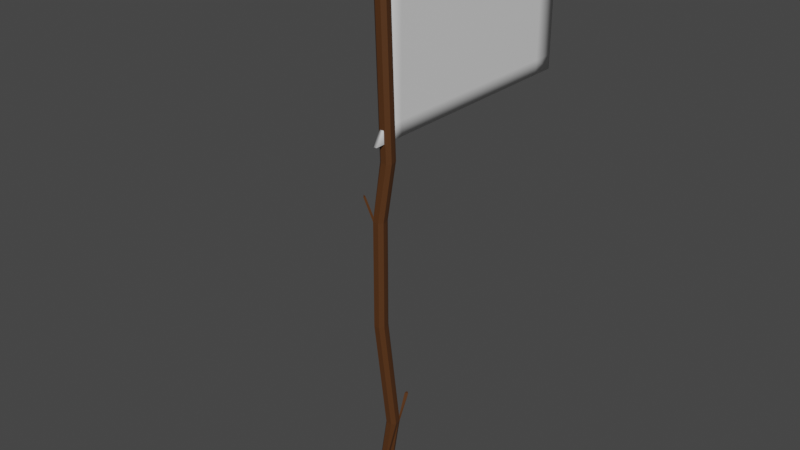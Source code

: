 # Source: flag.blend  (saved by Blender 3.3.6; exported with 4.5.12 LTS)
import bpy
from mathutils import Matrix  # noqa: F401  (used for matrix-valued properties, if any)

bpy.ops.wm.read_factory_settings(use_empty=True)
scene = bpy.context.scene
scene.name = 'Scene'

# ---- collections
col_collection = bpy.data.collections.new('Collection'); scene.collection.children.link(col_collection)

# ---- materials (node trees are filled in below, after node groups)
mat_wood = bpy.data.materials.new('wood')
mat_wood.use_transparent_shadow = False
mat_flag = bpy.data.materials.new('flag')
mat_flag.use_transparent_shadow = False

# ---- material node trees
mat_wood.use_nodes = True; mat_wood.node_tree.nodes.clear()
_N = mat_wood.node_tree.nodes; _L = mat_wood.node_tree.links
n0 = _N.new('ShaderNodeBsdfPrincipled'); n0.name = 'Principled BSDF'; n0.location = (10, 300)
n0.distribution = 'GGX'
n0.subsurface_method = 'RANDOM_WALK_SKIN'
n0.inputs[0].default_value = (0.08533, 0.03157, 0.008273, 1.0)
n0.inputs[3].default_value = 1.45
n0.inputs[27].default_value = (0.0, 0.0, 0.0, 1.0)
n0.inputs[28].default_value = 1.0
n1 = _N.new('ShaderNodeOutputMaterial'); n1.name = 'Material Output'; n1.location = (300, 300)
_L.new(n0.outputs[0], n1.inputs[0])
n1.is_active_output = True
mat_flag.use_nodes = True; mat_flag.node_tree.nodes.clear()
_N = mat_flag.node_tree.nodes; _L = mat_flag.node_tree.links
n0 = _N.new('ShaderNodeBsdfPrincipled'); n0.name = 'Principled BSDF'; n0.location = (10, 300)
n0.distribution = 'GGX'
n0.subsurface_method = 'RANDOM_WALK_SKIN'
n0.inputs[3].default_value = 1.45
n0.inputs[27].default_value = (0.0, 0.0, 0.0, 1.0)
n0.inputs[28].default_value = 1.0
n1 = _N.new('ShaderNodeOutputMaterial'); n1.name = 'Material Output'; n1.location = (300, 300)
_L.new(n0.outputs[0], n1.inputs[0])
n1.is_active_output = True

# ---- world
world_world = bpy.data.worlds.new('World'); scene.world = world_world
world_world.use_nodes = True; world_world.node_tree.nodes.clear()
_N = world_world.node_tree.nodes; _L = world_world.node_tree.links
n0 = _N.new('ShaderNodeOutputWorld'); n0.name = 'World Output'; n0.location = (300, 300)
n1 = _N.new('ShaderNodeBackground'); n1.name = 'Background'; n1.location = (10, 300)
n1.inputs[0].default_value = (0.05088, 0.05088, 0.05088, 1.0)
_L.new(n1.outputs[0], n0.inputs[0])
n0.is_active_output = True
world_world.color = (0.05088, 0.05088, 0.05088)
world_world.use_sun_shadow = False
world_world.sun_shadow_jitter_overblur = 0.0

# ---- meshes
me_cylinder = bpy.data.meshes.new('Cylinder')
me_cylinder.from_pydata([(0.0, 1.0, -1.0), (0.0, 1.0, 1.0), (0.7818, 0.6235, -1.0), (0.7818, 0.6235, 1.0), (0.9749, -0.2225, -1.0), (0.9749, -0.2225, 1.0), (0.4339, -0.901, -1.0), (0.4339, -0.901, 1.0), (-0.4339, -0.901, -1.0), (-0.4339, -0.901, 1.0), (-0.9749, -0.2225, -1.0), (-0.9749, -0.2225, 1.0), (-0.7818, 0.6235, -1.0), (-0.7818, 0.6235, 1.0), (0.7818, 1.672, 8.65), (0.0, 2.049, 8.65), (0.9749, 0.8262, 8.333), (0.4339, 0.1478, 8.65), (-0.4339, 0.1478, 8.65), (-0.9749, 0.8262, 8.65), (-0.7818, 1.672, 8.65), (0.8771, 1.255, 8.65), (0.4189, 0.6825, 8.65), (2.115, 1.702, 13.77), (1.621, 2.049, 13.77), (2.21, 1.255, 13.77), (0.8994, 0.1478, 13.77), (1.767, 0.1478, 13.77), (0.3583, 0.8262, 13.77), (0.5514, 1.672, 13.77), (2.283, 0.6825, 13.77), (2.29, -0.5955, 9.702), (2.831, 0.08296, 9.385), (2.733, 0.5114, 9.702), (2.275, -0.06079, 9.702), (1.815, 1.711, 13.77), (2.68, 2.968, 16.42), (2.186, 3.314, 16.42), (2.184, 2.771, 16.42), (1.439, -0.327, 24.04), (1.344, 0.1208, 24.04), (0.1279, -1.434, 24.04), (0.9957, -1.434, 24.04), (-0.4131, -0.7554, 24.04), (-0.22, 0.09056, 24.04), (0.8495, 0.4671, 24.04), (1.512, -0.8992, 24.04), (1.181, 0.3518, 24.04), (1.439, -0.327, 33.84), (1.344, 0.1208, 33.84), (0.1279, -1.434, 33.84), (0.9957, -1.434, 33.84), (-0.4131, -0.7554, 33.84), (-0.22, 0.09056, 33.84), (0.8495, 0.4671, 33.84), (1.512, -0.8992, 33.84), (1.181, 0.3518, 33.84), (0.1876, -1.055, 33.84), (-2.081, -0.7554, 35.72), (-1.54, -1.434, 35.72), (-1.481, -1.055, 35.72), (2.538, 0.0928, 39.09), (2.443, 0.5406, 39.09), (1.227, -1.014, 39.09), (2.095, -1.014, 39.09), (0.8793, 0.5103, 39.09), (0.6862, -0.3357, 39.09), (1.949, 0.8868, 39.09), (2.611, -0.4794, 39.09), (2.28, 0.7716, 39.09), (0.8729, -0.7635, 39.09), (2.538, -1.038, 56.07), (2.443, -0.5907, 56.07), (1.227, -2.145, 56.07), (2.095, -2.145, 56.07), (0.8793, -0.6209, 56.07), (0.6862, -1.467, 56.07), (1.949, -0.2444, 56.07), (2.611, -1.611, 56.07), (2.28, -0.3596, 56.07), (0.873, -1.895, 56.07)], [], [(0, 1, 3, 2), (2, 3, 5, 4), (4, 5, 7, 6), (6, 7, 9, 8), (8, 9, 11, 10), (9, 7, 17, 18), (10, 11, 13, 12), (12, 13, 1, 0), (0, 2, 4, 6, 8, 10, 12), (22, 21, 25, 30), (1, 13, 20, 15), (5, 3, 14, 21, 16), (11, 9, 18, 19), (3, 1, 15, 14), (7, 5, 16, 17), (13, 11, 19, 20), (29, 28, 43, 44), (22, 17, 31, 34), (20, 19, 28, 29), (18, 17, 27, 26), (21, 14, 23, 25), (15, 20, 29, 24), (17, 22, 30, 27), (19, 18, 26, 28), (14, 15, 24, 23), (33, 34, 31, 32), (17, 16, 32, 31), (21, 22, 34, 33), (16, 21, 33, 32), (24, 35, 38, 37), (37, 38, 36), (35, 23, 36, 38), (23, 24, 37, 36), (46, 39, 48, 55), (25, 23, 40, 39), (35, 24, 45, 47), (24, 29, 44, 45), (26, 27, 42, 41), (27, 30, 46, 42), (28, 26, 41, 43), (30, 25, 39, 46), (23, 35, 47, 40), (49, 56, 69, 62), (44, 43, 52, 53), (39, 40, 49, 48), (40, 47, 56, 49), (45, 44, 53, 54), (41, 42, 51, 50), (47, 45, 54, 56), (42, 46, 55, 51), (43, 41, 50, 52), (59, 60, 58), (50, 57, 60, 59), (57, 52, 58, 60), (52, 50, 59, 58), (68, 61, 71, 78), (54, 53, 65, 67), (52, 57, 70, 66), (50, 51, 64, 63), (56, 54, 67, 69), (51, 55, 68, 64), (57, 50, 63, 70), (55, 48, 61, 68), (53, 52, 66, 65), (48, 49, 62, 61), (72, 79, 77, 75, 76, 80, 73, 74, 78, 71), (65, 66, 76, 75), (70, 63, 73, 80), (62, 69, 79, 72), (67, 65, 75, 77), (61, 62, 72, 71), (69, 67, 77, 79), (64, 68, 78, 74), (63, 64, 74, 73), (66, 70, 80, 76)])
_uv = me_cylinder.uv_layers.new(name='UVMap')
_uv.uv.foreach_set('vector', [1.0, 0.5, 1.0, 1.0, 0.8571, 1.0, 0.8571, 0.5, 0.8571, 0.5, 0.8571, 1.0, 0.7143, 1.0, 0.7143, 0.5, 0.7143, 0.5, 0.7143, 1.0, 0.5714, 1.0, 0.5714, 0.5, 0.5714, 0.5, 0.5714, 1.0, 0.4286, 1.0, 0.4286, 0.5, 0.4286, 0.5, 0.4286, 1.0, 0.2857, 1.0, 0.2857, 0.5, 0.4286, 1.0, 0.5714, 1.0, 0.5714, 1.0, 0.4286, 1.0, 0.2857, 0.5, 0.2857, 1.0, 0.1429, 1.0, 0.1429, 0.5, 0.1429, 0.5, 0.1429, 1.0, 2.98e-08, 1.0, 2.98e-08, 0.5, 0.75, 0.49, 0.9376, 0.3996, 0.984, 0.1966, 0.8541, 0.03377, 0.6459, 0.03377, 0.516, 0.1966, 0.5624, 0.3996, 0.3505, 0.1621, 0.4605, 0.2994, 0.4605, 0.2994, 0.3505, 0.1621, 2.98e-08, 1.0, 0.1429, 1.0, 0.1429, 1.0, 2.98e-08, 1.0, 0.7143, 1.0, 0.8571, 1.0, 0.8571, 1.0, 0.7866, 1.0, 0.7143, 1.0, 0.2857, 1.0, 0.4286, 1.0, 0.4286, 1.0, 0.2857, 1.0, 0.8571, 1.0, 1.0, 1.0, 1.0, 1.0, 0.8571, 1.0, 0.5714, 1.0, 0.7143, 1.0, 0.7143, 1.0, 0.5714, 1.0, 0.1429, 1.0, 0.2857, 1.0, 0.2857, 1.0, 0.1429, 1.0, 0.1429, 1.0, 0.2857, 1.0, 0.2857, 1.0, 0.1429, 1.0, 0.3505, 0.1621, 0.3541, 0.03377, 0.3541, 0.03377, 0.3505, 0.1621, 0.1429, 1.0, 0.2857, 1.0, 0.2857, 1.0, 0.1429, 1.0, 0.4286, 1.0, 0.5714, 1.0, 0.5714, 1.0, 0.4286, 1.0, 0.7866, 1.0, 0.8571, 1.0, 0.8571, 1.0, 0.7866, 1.0, 2.98e-08, 1.0, 0.1429, 1.0, 0.1429, 1.0, 2.98e-08, 1.0, 0.3541, 0.03377, 0.3505, 0.1621, 0.3505, 0.1621, 0.3541, 0.03377, 0.2857, 1.0, 0.4286, 1.0, 0.4286, 1.0, 0.2857, 1.0, 0.8571, 1.0, 1.0, 1.0, 1.0, 1.0, 0.8571, 1.0, 0.4605, 0.2994, 0.3505, 0.1621, 0.3541, 0.03377, 0.484, 0.1966, 0.5714, 1.0, 0.7143, 1.0, 0.7143, 1.0, 0.5714, 1.0, 0.4605, 0.2994, 0.3505, 0.1621, 0.3505, 0.1621, 0.4605, 0.2994, 0.7143, 1.0, 0.7866, 1.0, 0.7866, 1.0, 0.7143, 1.0, 0.25, 0.49, 0.3205, 0.3241, 0.3205, 0.3241, 0.25, 0.49, 0.25, 0.49, 0.3205, 0.3241, 0.4376, 0.3996, 0.3205, 0.3241, 0.4376, 0.3996, 0.4376, 0.3996, 0.3205, 0.3241, 0.8571, 1.0, 1.0, 1.0, 1.0, 1.0, 0.8571, 1.0, 0.3505, 0.1621, 0.4605, 0.2994, 0.4605, 0.2994, 0.3505, 0.1621, 0.7866, 1.0, 0.8571, 1.0, 0.8571, 1.0, 0.7866, 1.0, 0.3205, 0.3241, 0.25, 0.49, 0.25, 0.49, 0.3205, 0.3241, 2.98e-08, 1.0, 0.1429, 1.0, 0.1429, 1.0, 2.98e-08, 1.0, 0.4286, 1.0, 0.5714, 1.0, 0.5714, 1.0, 0.4286, 1.0, 0.3541, 0.03377, 0.3505, 0.1621, 0.3505, 0.1621, 0.3541, 0.03377, 0.2857, 1.0, 0.4286, 1.0, 0.4286, 1.0, 0.2857, 1.0, 0.3505, 0.1621, 0.4605, 0.2994, 0.4605, 0.2994, 0.3505, 0.1621, 0.4376, 0.3996, 0.3205, 0.3241, 0.3205, 0.3241, 0.4376, 0.3996, 0.4376, 0.3996, 0.3205, 0.3241, 0.3205, 0.3241, 0.4376, 0.3996, 0.1429, 1.0, 0.2857, 1.0, 0.2857, 1.0, 0.1429, 1.0, 0.7866, 1.0, 0.8571, 1.0, 0.8571, 1.0, 0.7866, 1.0, 0.4376, 0.3996, 0.3205, 0.3241, 0.3205, 0.3241, 0.4376, 0.3996, 2.98e-08, 1.0, 0.1429, 1.0, 0.1429, 1.0, 2.98e-08, 1.0, 0.4286, 1.0, 0.5714, 1.0, 0.5714, 1.0, 0.4286, 1.0, 0.3205, 0.3241, 0.25, 0.49, 0.25, 0.49, 0.3205, 0.3241, 0.3541, 0.03377, 0.3505, 0.1621, 0.3505, 0.1621, 0.3541, 0.03377, 0.2857, 1.0, 0.4286, 1.0, 0.4286, 1.0, 0.2857, 1.0, 0.1459, 0.03377, 0.1533, 0.1232, 0.01602, 0.1966, 0.1459, 0.03377, 0.1533, 0.1232, 0.1533, 0.1232, 0.1459, 0.03377, 0.1533, 0.1232, 0.01602, 0.1966, 0.01602, 0.1966, 0.1533, 0.1232, 0.2857, 1.0, 0.4286, 1.0, 0.4286, 1.0, 0.2857, 1.0, 0.3505, 0.1621, 0.4605, 0.2994, 0.4605, 0.2994, 0.3505, 0.1621, 2.98e-08, 1.0, 0.1429, 1.0, 0.1429, 1.0, 2.98e-08, 1.0, 0.01602, 0.1966, 0.1533, 0.1232, 0.1533, 0.1232, 0.01602, 0.1966, 0.4286, 1.0, 0.5714, 1.0, 0.5714, 1.0, 0.4286, 1.0, 0.3205, 0.3241, 0.25, 0.49, 0.25, 0.49, 0.3205, 0.3241, 0.3541, 0.03377, 0.3505, 0.1621, 0.3505, 0.1621, 0.3541, 0.03377, 0.1533, 0.1232, 0.1459, 0.03377, 0.1459, 0.03377, 0.1533, 0.1232, 0.3505, 0.1621, 0.4605, 0.2994, 0.4605, 0.2994, 0.3505, 0.1621, 0.1429, 1.0, 0.2857, 1.0, 0.2857, 1.0, 0.1429, 1.0, 0.7866, 1.0, 0.8571, 1.0, 0.8571, 1.0, 0.7866, 1.0, 0.4376, 0.3996, 0.3205, 0.3241, 0.25, 0.49, 0.06236, 0.3996, 0.01602, 0.1966, 0.1533, 0.1232, 0.1459, 0.03377, 0.3541, 0.03377, 0.3505, 0.1621, 0.4605, 0.2994, 0.1429, 1.0, 0.2857, 1.0, 0.2857, 1.0, 0.1429, 1.0, 0.1533, 0.1232, 0.1459, 0.03377, 0.1459, 0.03377, 0.1533, 0.1232, 0.4376, 0.3996, 0.3205, 0.3241, 0.3205, 0.3241, 0.4376, 0.3996, 2.98e-08, 1.0, 0.1429, 1.0, 0.1429, 1.0, 2.98e-08, 1.0, 0.7866, 1.0, 0.8571, 1.0, 0.8571, 1.0, 0.7866, 1.0, 0.3205, 0.3241, 0.25, 0.49, 0.25, 0.49, 0.3205, 0.3241, 0.3541, 0.03377, 0.3505, 0.1621, 0.3505, 0.1621, 0.3541, 0.03377, 0.4286, 1.0, 0.5714, 1.0, 0.5714, 1.0, 0.4286, 1.0, 0.01602, 0.1966, 0.1533, 0.1232, 0.1533, 0.1232, 0.01602, 0.1966])
me_cylinder.materials.append(mat_wood)
me_cylinder.update()
me_cube_002 = bpy.data.meshes.new('Cube.002')
me_cube_002.from_pydata([(0.03115, -0.03714, 1.115), (0.03115, -0.03714, 1.519), (0.03115, 0.6159, 1.115), (0.03115, 0.6159, 1.519), (0.03115, 0.04534, 1.115), (0.03115, 0.1022, 1.115), (0.03115, 0.1591, 1.115), (0.03115, 0.216, 1.115), (0.03115, 0.2729, 1.115), (0.03115, 0.3298, 1.115), (0.03115, 0.3867, 1.115), (0.03115, 0.4436, 1.115), (0.03115, 0.5005, 1.115), (0.03115, 0.5574, 1.115), (0.03115, 0.5574, 1.519), (0.03115, 0.5005, 1.519), (0.03115, 0.4436, 1.519), (0.03115, 0.3867, 1.519), (0.03115, 0.3298, 1.519), (0.03115, 0.2729, 1.519), (0.03115, 0.216, 1.519), (0.03115, 0.1591, 1.519), (0.03115, 0.1022, 1.519), (0.03115, 0.04534, 1.519), (0.03115, 0.6159, 1.482), (0.03115, 0.6159, 1.446), (0.03115, 0.6159, 1.409), (0.03115, 0.6159, 1.372), (0.03115, 0.6159, 1.335), (0.03115, 0.6159, 1.299), (0.03115, 0.6159, 1.262), (0.03115, 0.6159, 1.225), (0.03115, 0.6159, 1.188), (0.03115, 0.6159, 1.152), (0.03115, -0.009886, 1.482), (0.03115, -0.009886, 1.446), (0.03115, -0.009886, 1.409), (0.03115, -0.009886, 1.372), (0.03115, -0.009886, 1.335), (0.03115, -0.009886, 1.299), (0.03115, -0.009886, 1.262), (0.03115, -0.009886, 1.225), (0.03115, -0.009886, 1.188), (0.03115, -0.009886, 1.152), (0.03115, 0.5574, 1.482), (0.03115, 0.5574, 1.446), (0.03115, 0.5574, 1.409), (0.03115, 0.5574, 1.372), (0.03115, 0.5574, 1.335), (0.03115, 0.5574, 1.299), (0.03115, 0.5574, 1.262), (0.03115, 0.5574, 1.225), (0.03115, 0.5574, 1.188), (0.03115, 0.5574, 1.152), (0.03115, 0.5005, 1.482), (0.03115, 0.5005, 1.446), (0.03115, 0.5005, 1.409), (0.03115, 0.5005, 1.372), (0.03115, 0.5005, 1.335), (0.03115, 0.5005, 1.299), (0.03115, 0.5005, 1.262), (0.03115, 0.5005, 1.225), (0.03115, 0.5005, 1.188), (0.03115, 0.5005, 1.152), (0.03115, 0.4436, 1.482), (0.03115, 0.4436, 1.446), (0.03115, 0.4436, 1.409), (0.03115, 0.4436, 1.372), (0.03115, 0.4436, 1.335), (0.03115, 0.4436, 1.299), (0.03115, 0.4436, 1.262), (0.03115, 0.4436, 1.225), (0.03115, 0.4436, 1.188), (0.03115, 0.4436, 1.152), (0.03115, 0.3867, 1.482), (0.03115, 0.3867, 1.446), (0.03115, 0.3867, 1.409), (0.03115, 0.3867, 1.372), (0.03115, 0.3867, 1.335), (0.03115, 0.3867, 1.299), (0.03115, 0.3867, 1.262), (0.03115, 0.3867, 1.225), (0.03115, 0.3867, 1.188), (0.03115, 0.3867, 1.152), (0.03115, 0.3298, 1.482), (0.03115, 0.3298, 1.446), (0.03115, 0.3298, 1.409), (0.03115, 0.3298, 1.372), (0.03115, 0.3298, 1.335), (0.03115, 0.3298, 1.299), (0.03115, 0.3298, 1.262), (0.03115, 0.3298, 1.225), (0.03115, 0.3298, 1.188), (0.03115, 0.3298, 1.152), (0.03115, 0.2729, 1.482), (0.03115, 0.2729, 1.446), (0.03115, 0.2729, 1.409), (0.03115, 0.2729, 1.372), (0.03115, 0.2729, 1.335), (0.03115, 0.2729, 1.299), (0.03115, 0.2729, 1.262), (0.03115, 0.2729, 1.225), (0.03115, 0.2729, 1.188), (0.03115, 0.2729, 1.152), (0.03115, 0.216, 1.482), (0.03115, 0.216, 1.446), (0.03115, 0.216, 1.409), (0.03115, 0.216, 1.372), (0.03115, 0.216, 1.335), (0.03115, 0.216, 1.299), (0.03115, 0.216, 1.262), (0.03115, 0.216, 1.225), (0.03115, 0.216, 1.188), (0.03115, 0.216, 1.152), (0.03115, 0.1591, 1.482), (0.03115, 0.1591, 1.446), (0.03115, 0.1591, 1.409), (0.03115, 0.1591, 1.372), (0.03115, 0.1591, 1.335), (0.03115, 0.1591, 1.299), (0.03115, 0.1591, 1.262), (0.03115, 0.1591, 1.225), (0.03115, 0.1591, 1.188), (0.03115, 0.1591, 1.152), (0.03115, 0.1022, 1.482), (0.03115, 0.1022, 1.446), (0.03115, 0.1022, 1.409), (0.03115, 0.1022, 1.372), (0.03115, 0.1022, 1.335), (0.03115, 0.1022, 1.299), (0.03115, 0.1022, 1.262), (0.03115, 0.1022, 1.225), (0.03115, 0.1022, 1.188), (0.03115, 0.1022, 1.152), (0.03115, 0.04534, 1.482), (0.03115, 0.04534, 1.446), (0.03115, 0.04534, 1.409), (0.03115, 0.04534, 1.372), (0.03115, 0.04534, 1.335), (0.03115, 0.04534, 1.299), (0.03115, 0.04534, 1.262), (0.03115, 0.04534, 1.225), (0.03115, 0.04534, 1.188), (0.03115, 0.04534, 1.152)], [], [(134, 23, 1, 34), (24, 3, 14, 44), (44, 14, 15, 54), (54, 15, 16, 64), (64, 16, 17, 74), (74, 17, 18, 84), (84, 18, 19, 94), (94, 19, 20, 104), (104, 20, 21, 114), (114, 21, 22, 124), (124, 22, 23, 134), (5, 133, 143, 4), (133, 132, 142, 143), (132, 131, 141, 142), (131, 130, 140, 141), (130, 129, 139, 140), (129, 128, 138, 139), (128, 127, 137, 138), (127, 126, 136, 137), (126, 125, 135, 136), (125, 124, 134, 135), (6, 123, 133, 5), (123, 122, 132, 133), (122, 121, 131, 132), (121, 120, 130, 131), (120, 119, 129, 130), (119, 118, 128, 129), (118, 117, 127, 128), (117, 116, 126, 127), (116, 115, 125, 126), (115, 114, 124, 125), (7, 113, 123, 6), (113, 112, 122, 123), (112, 111, 121, 122), (111, 110, 120, 121), (110, 109, 119, 120), (109, 108, 118, 119), (108, 107, 117, 118), (107, 106, 116, 117), (106, 105, 115, 116), (105, 104, 114, 115), (8, 103, 113, 7), (103, 102, 112, 113), (102, 101, 111, 112), (101, 100, 110, 111), (100, 99, 109, 110), (99, 98, 108, 109), (98, 97, 107, 108), (97, 96, 106, 107), (96, 95, 105, 106), (95, 94, 104, 105), (9, 93, 103, 8), (93, 92, 102, 103), (92, 91, 101, 102), (91, 90, 100, 101), (90, 89, 99, 100), (89, 88, 98, 99), (88, 87, 97, 98), (87, 86, 96, 97), (86, 85, 95, 96), (85, 84, 94, 95), (10, 83, 93, 9), (83, 82, 92, 93), (82, 81, 91, 92), (81, 80, 90, 91), (80, 79, 89, 90), (79, 78, 88, 89), (78, 77, 87, 88), (77, 76, 86, 87), (76, 75, 85, 86), (75, 74, 84, 85), (11, 73, 83, 10), (73, 72, 82, 83), (72, 71, 81, 82), (71, 70, 80, 81), (70, 69, 79, 80), (69, 68, 78, 79), (68, 67, 77, 78), (67, 66, 76, 77), (66, 65, 75, 76), (65, 64, 74, 75), (12, 63, 73, 11), (63, 62, 72, 73), (62, 61, 71, 72), (61, 60, 70, 71), (60, 59, 69, 70), (59, 58, 68, 69), (58, 57, 67, 68), (57, 56, 66, 67), (56, 55, 65, 66), (55, 54, 64, 65), (13, 53, 63, 12), (53, 52, 62, 63), (52, 51, 61, 62), (51, 50, 60, 61), (50, 49, 59, 60), (49, 48, 58, 59), (48, 47, 57, 58), (47, 46, 56, 57), (46, 45, 55, 56), (45, 44, 54, 55), (2, 33, 53, 13), (33, 32, 52, 53), (32, 31, 51, 52), (31, 30, 50, 51), (30, 29, 49, 50), (29, 28, 48, 49), (28, 27, 47, 48), (27, 26, 46, 47), (26, 25, 45, 46), (25, 24, 44, 45), (4, 143, 43, 0), (143, 142, 42, 43), (142, 141, 41, 42), (141, 140, 40, 41), (140, 139, 39, 40), (139, 138, 38, 39), (138, 137, 37, 38), (137, 136, 36, 37), (136, 135, 35, 36), (135, 134, 34, 35)])
me_cube_002.polygons.foreach_set('use_smooth', [True] * 121)
_uv = me_cube_002.uv_layers.new(name='UVMap')
_uv.uv.foreach_set('vector', [0.6023, 0.7279, 0.625, 0.7279, 0.625, 0.75, 0.6023, 0.75, 0.6023, 0.5, 0.625, 0.5, 0.625, 0.5234, 0.6023, 0.5234, 0.6023, 0.5234, 0.625, 0.5234, 0.625, 0.5461, 0.6023, 0.5461, 0.6023, 0.5461, 0.625, 0.5461, 0.625, 0.5688, 0.6023, 0.5688, 0.6023, 0.5688, 0.625, 0.5688, 0.625, 0.5916, 0.6023, 0.5916, 0.6023, 0.5916, 0.625, 0.5916, 0.625, 0.6143, 0.6023, 0.6143, 0.6023, 0.6143, 0.625, 0.6143, 0.625, 0.637, 0.6023, 0.637, 0.6023, 0.637, 0.625, 0.637, 0.625, 0.6598, 0.6023, 0.6598, 0.6023, 0.6598, 0.625, 0.6598, 0.625, 0.6825, 0.6023, 0.6825, 0.6023, 0.6825, 0.625, 0.6825, 0.625, 0.7052, 0.6023, 0.7052, 0.6023, 0.7052, 0.625, 0.7052, 0.625, 0.7279, 0.6023, 0.7279, 0.375, 0.7052, 0.3977, 0.7052, 0.3977, 0.7279, 0.375, 0.7279, 0.3977, 0.7052, 0.4205, 0.7052, 0.4205, 0.7279, 0.3977, 0.7279, 0.4205, 0.7052, 0.4432, 0.7052, 0.4432, 0.7279, 0.4205, 0.7279, 0.4432, 0.7052, 0.4659, 0.7052, 0.4659, 0.7279, 0.4432, 0.7279, 0.4659, 0.7052, 0.4886, 0.7052, 0.4886, 0.7279, 0.4659, 0.7279, 0.4886, 0.7052, 0.5114, 0.7052, 0.5114, 0.7279, 0.4886, 0.7279, 0.5114, 0.7052, 0.5341, 0.7052, 0.5341, 0.7279, 0.5114, 0.7279, 0.5341, 0.7052, 0.5568, 0.7052, 0.5568, 0.7279, 0.5341, 0.7279, 0.5568, 0.7052, 0.5795, 0.7052, 0.5795, 0.7279, 0.5568, 0.7279, 0.5795, 0.7052, 0.6023, 0.7052, 0.6023, 0.7279, 0.5795, 0.7279, 0.375, 0.6825, 0.3977, 0.6825, 0.3977, 0.7052, 0.375, 0.7052, 0.3977, 0.6825, 0.4205, 0.6825, 0.4205, 0.7052, 0.3977, 0.7052, 0.4205, 0.6825, 0.4432, 0.6825, 0.4432, 0.7052, 0.4205, 0.7052, 0.4432, 0.6825, 0.4659, 0.6825, 0.4659, 0.7052, 0.4432, 0.7052, 0.4659, 0.6825, 0.4886, 0.6825, 0.4886, 0.7052, 0.4659, 0.7052, 0.4886, 0.6825, 0.5114, 0.6825, 0.5114, 0.7052, 0.4886, 0.7052, 0.5114, 0.6825, 0.5341, 0.6825, 0.5341, 0.7052, 0.5114, 0.7052, 0.5341, 0.6825, 0.5568, 0.6825, 0.5568, 0.7052, 0.5341, 0.7052, 0.5568, 0.6825, 0.5795, 0.6825, 0.5795, 0.7052, 0.5568, 0.7052, 0.5795, 0.6825, 0.6023, 0.6825, 0.6023, 0.7052, 0.5795, 0.7052, 0.375, 0.6598, 0.3977, 0.6598, 0.3977, 0.6825, 0.375, 0.6825, 0.3977, 0.6598, 0.4205, 0.6598, 0.4205, 0.6825, 0.3977, 0.6825, 0.4205, 0.6598, 0.4432, 0.6598, 0.4432, 0.6825, 0.4205, 0.6825, 0.4432, 0.6598, 0.4659, 0.6598, 0.4659, 0.6825, 0.4432, 0.6825, 0.4659, 0.6598, 0.4886, 0.6598, 0.4886, 0.6825, 0.4659, 0.6825, 0.4886, 0.6598, 0.5114, 0.6598, 0.5114, 0.6825, 0.4886, 0.6825, 0.5114, 0.6598, 0.5341, 0.6598, 0.5341, 0.6825, 0.5114, 0.6825, 0.5341, 0.6598, 0.5568, 0.6598, 0.5568, 0.6825, 0.5341, 0.6825, 0.5568, 0.6598, 0.5795, 0.6598, 0.5795, 0.6825, 0.5568, 0.6825, 0.5795, 0.6598, 0.6023, 0.6598, 0.6023, 0.6825, 0.5795, 0.6825, 0.375, 0.637, 0.3977, 0.637, 0.3977, 0.6598, 0.375, 0.6598, 0.3977, 0.637, 0.4205, 0.637, 0.4205, 0.6598, 0.3977, 0.6598, 0.4205, 0.637, 0.4432, 0.637, 0.4432, 0.6598, 0.4205, 0.6598, 0.4432, 0.637, 0.4659, 0.637, 0.4659, 0.6598, 0.4432, 0.6598, 0.4659, 0.637, 0.4886, 0.637, 0.4886, 0.6598, 0.4659, 0.6598, 0.4886, 0.637, 0.5114, 0.637, 0.5114, 0.6598, 0.4886, 0.6598, 0.5114, 0.637, 0.5341, 0.637, 0.5341, 0.6598, 0.5114, 0.6598, 0.5341, 0.637, 0.5568, 0.637, 0.5568, 0.6598, 0.5341, 0.6598, 0.5568, 0.637, 0.5795, 0.637, 0.5795, 0.6598, 0.5568, 0.6598, 0.5795, 0.637, 0.6023, 0.637, 0.6023, 0.6598, 0.5795, 0.6598, 0.375, 0.6143, 0.3977, 0.6143, 0.3977, 0.637, 0.375, 0.637, 0.3977, 0.6143, 0.4205, 0.6143, 0.4205, 0.637, 0.3977, 0.637, 0.4205, 0.6143, 0.4432, 0.6143, 0.4432, 0.637, 0.4205, 0.637, 0.4432, 0.6143, 0.4659, 0.6143, 0.4659, 0.637, 0.4432, 0.637, 0.4659, 0.6143, 0.4886, 0.6143, 0.4886, 0.637, 0.4659, 0.637, 0.4886, 0.6143, 0.5114, 0.6143, 0.5114, 0.637, 0.4886, 0.637, 0.5114, 0.6143, 0.5341, 0.6143, 0.5341, 0.637, 0.5114, 0.637, 0.5341, 0.6143, 0.5568, 0.6143, 0.5568, 0.637, 0.5341, 0.637, 0.5568, 0.6143, 0.5795, 0.6143, 0.5795, 0.637, 0.5568, 0.637, 0.5795, 0.6143, 0.6023, 0.6143, 0.6023, 0.637, 0.5795, 0.637, 0.375, 0.5916, 0.3977, 0.5916, 0.3977, 0.6143, 0.375, 0.6143, 0.3977, 0.5916, 0.4205, 0.5916, 0.4205, 0.6143, 0.3977, 0.6143, 0.4205, 0.5916, 0.4432, 0.5916, 0.4432, 0.6143, 0.4205, 0.6143, 0.4432, 0.5916, 0.4659, 0.5916, 0.4659, 0.6143, 0.4432, 0.6143, 0.4659, 0.5916, 0.4886, 0.5916, 0.4886, 0.6143, 0.4659, 0.6143, 0.4886, 0.5916, 0.5114, 0.5916, 0.5114, 0.6143, 0.4886, 0.6143, 0.5114, 0.5916, 0.5341, 0.5916, 0.5341, 0.6143, 0.5114, 0.6143, 0.5341, 0.5916, 0.5568, 0.5916, 0.5568, 0.6143, 0.5341, 0.6143, 0.5568, 0.5916, 0.5795, 0.5916, 0.5795, 0.6143, 0.5568, 0.6143, 0.5795, 0.5916, 0.6023, 0.5916, 0.6023, 0.6143, 0.5795, 0.6143, 0.375, 0.5688, 0.3977, 0.5688, 0.3977, 0.5916, 0.375, 0.5916, 0.3977, 0.5688, 0.4205, 0.5688, 0.4205, 0.5916, 0.3977, 0.5916, 0.4205, 0.5688, 0.4432, 0.5688, 0.4432, 0.5916, 0.4205, 0.5916, 0.4432, 0.5688, 0.4659, 0.5688, 0.4659, 0.5916, 0.4432, 0.5916, 0.4659, 0.5688, 0.4886, 0.5688, 0.4886, 0.5916, 0.4659, 0.5916, 0.4886, 0.5688, 0.5114, 0.5688, 0.5114, 0.5916, 0.4886, 0.5916, 0.5114, 0.5688, 0.5341, 0.5688, 0.5341, 0.5916, 0.5114, 0.5916, 0.5341, 0.5688, 0.5568, 0.5688, 0.5568, 0.5916, 0.5341, 0.5916, 0.5568, 0.5688, 0.5795, 0.5688, 0.5795, 0.5916, 0.5568, 0.5916, 0.5795, 0.5688, 0.6023, 0.5688, 0.6023, 0.5916, 0.5795, 0.5916, 0.375, 0.5461, 0.3977, 0.5461, 0.3977, 0.5688, 0.375, 0.5688, 0.3977, 0.5461, 0.4205, 0.5461, 0.4205, 0.5688, 0.3977, 0.5688, 0.4205, 0.5461, 0.4432, 0.5461, 0.4432, 0.5688, 0.4205, 0.5688, 0.4432, 0.5461, 0.4659, 0.5461, 0.4659, 0.5688, 0.4432, 0.5688, 0.4659, 0.5461, 0.4886, 0.5461, 0.4886, 0.5688, 0.4659, 0.5688, 0.4886, 0.5461, 0.5114, 0.5461, 0.5114, 0.5688, 0.4886, 0.5688, 0.5114, 0.5461, 0.5341, 0.5461, 0.5341, 0.5688, 0.5114, 0.5688, 0.5341, 0.5461, 0.5568, 0.5461, 0.5568, 0.5688, 0.5341, 0.5688, 0.5568, 0.5461, 0.5795, 0.5461, 0.5795, 0.5688, 0.5568, 0.5688, 0.5795, 0.5461, 0.6023, 0.5461, 0.6023, 0.5688, 0.5795, 0.5688, 0.375, 0.5234, 0.3977, 0.5234, 0.3977, 0.5461, 0.375, 0.5461, 0.3977, 0.5234, 0.4205, 0.5234, 0.4205, 0.5461, 0.3977, 0.5461, 0.4205, 0.5234, 0.4432, 0.5234, 0.4432, 0.5461, 0.4205, 0.5461, 0.4432, 0.5234, 0.4659, 0.5234, 0.4659, 0.5461, 0.4432, 0.5461, 0.4659, 0.5234, 0.4886, 0.5234, 0.4886, 0.5461, 0.4659, 0.5461, 0.4886, 0.5234, 0.5114, 0.5234, 0.5114, 0.5461, 0.4886, 0.5461, 0.5114, 0.5234, 0.5341, 0.5234, 0.5341, 0.5461, 0.5114, 0.5461, 0.5341, 0.5234, 0.5568, 0.5234, 0.5568, 0.5461, 0.5341, 0.5461, 0.5568, 0.5234, 0.5795, 0.5234, 0.5795, 0.5461, 0.5568, 0.5461, 0.5795, 0.5234, 0.6023, 0.5234, 0.6023, 0.5461, 0.5795, 0.5461, 0.375, 0.5, 0.3977, 0.5, 0.3977, 0.5234, 0.375, 0.5234, 0.3977, 0.5, 0.4205, 0.5, 0.4205, 0.5234, 0.3977, 0.5234, 0.4205, 0.5, 0.4432, 0.5, 0.4432, 0.5234, 0.4205, 0.5234, 0.4432, 0.5, 0.4659, 0.5, 0.4659, 0.5234, 0.4432, 0.5234, 0.4659, 0.5, 0.4886, 0.5, 0.4886, 0.5234, 0.4659, 0.5234, 0.4886, 0.5, 0.5114, 0.5, 0.5114, 0.5234, 0.4886, 0.5234, 0.5114, 0.5, 0.5341, 0.5, 0.5341, 0.5234, 0.5114, 0.5234, 0.5341, 0.5, 0.5568, 0.5, 0.5568, 0.5234, 0.5341, 0.5234, 0.5568, 0.5, 0.5795, 0.5, 0.5795, 0.5234, 0.5568, 0.5234, 0.5795, 0.5, 0.6023, 0.5, 0.6023, 0.5234, 0.5795, 0.5234, 0.375, 0.7279, 0.3977, 0.7279, 0.3977, 0.75, 0.375, 0.75, 0.3977, 0.7279, 0.4205, 0.7279, 0.4205, 0.75, 0.3977, 0.75, 0.4205, 0.7279, 0.4432, 0.7279, 0.4432, 0.75, 0.4205, 0.75, 0.4432, 0.7279, 0.4659, 0.7279, 0.4659, 0.75, 0.4432, 0.75, 0.4659, 0.7279, 0.4886, 0.7279, 0.4886, 0.75, 0.4659, 0.75, 0.4886, 0.7279, 0.5114, 0.7279, 0.5114, 0.75, 0.4886, 0.75, 0.5114, 0.7279, 0.5341, 0.7279, 0.5341, 0.75, 0.5114, 0.75, 0.5341, 0.7279, 0.5568, 0.7279, 0.5568, 0.75, 0.5341, 0.75, 0.5568, 0.7279, 0.5795, 0.7279, 0.5795, 0.75, 0.5568, 0.75, 0.5795, 0.7279, 0.6023, 0.7279, 0.6023, 0.75, 0.5795, 0.75])
me_cube_002.materials.append(mat_flag)
me_cube_002.update()

# ---- objects
ob_cylinder = bpy.data.objects.new('Cylinder', me_cylinder)
ob_cube_001 = bpy.data.objects.new('Cube.001', me_cube_002)

# ---- transforms, parenting, visibility, modifiers, constraints
ob_cylinder.location = (0.0, 0.0, -0.0002244)
ob_cylinder.scale = (0.01642, 0.01642, 0.02736)
ob_cube_001.location = (0.0, -0.005778, 0.0)
_vg = ob_cube_001.vertex_groups.new(name='Group')
_m = ob_cube_001.modifiers.new('Solidify', 'SOLIDIFY')

# ---- collection membership
col_collection.objects.link(ob_cylinder)
col_collection.objects.link(ob_cube_001)

# ---- scene / render settings (as saved in the file)
scene.frame_start = 1; scene.frame_end = 250; scene.frame_set(0)
scene.render.engine = 'BLENDER_EEVEE_NEXT'
scene.cycles.sampling_pattern = 'TABULATED_SOBOL'
scene.cycles.use_light_tree = False
scene.view_settings.view_transform = 'Filmic'
bpy.context.view_layer.update()

# ---- added for rendering (the .blend has no active camera and no usable light): camera, sun
cam_auto = bpy.data.cameras.new('AutoCamera')
cam_auto.lens = 50.0
cam_auto.sensor_width = 36.0
cam_auto.clip_end = 1000.0
ob_auto_camera = bpy.data.objects.new('AutoCamera', cam_auto)
scene.collection.objects.link(ob_auto_camera)
ob_auto_camera.location = (1.43283, -1.64851, 2.02666)
ob_auto_camera.rotation_euler = (1.09748, -7.21219e-08, 0.694738)
scene.camera = ob_auto_camera
light_auto_sun = bpy.data.lights.new('AutoSun', 'SUN')
light_auto_sun.energy = 3.0
light_auto_sun.angle = 0.0523599
ob_auto_sun = bpy.data.objects.new('AutoSun', light_auto_sun)
scene.collection.objects.link(ob_auto_sun)
ob_auto_sun.rotation_euler = (0.872665, 0.174533, 0.523599)
bpy.context.view_layer.update()
